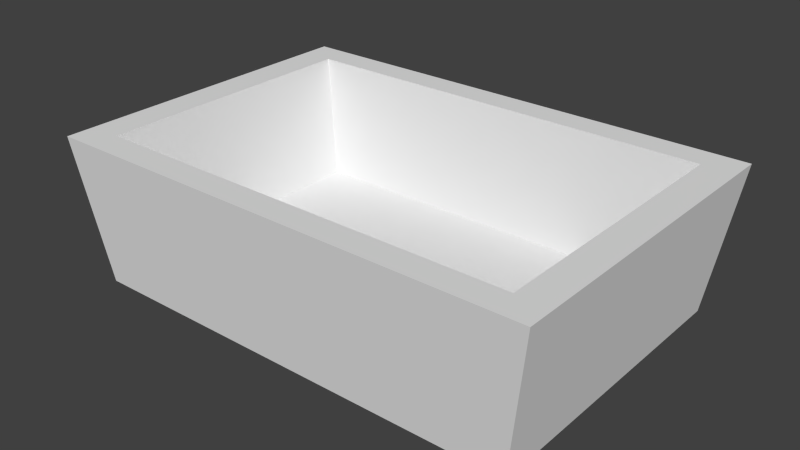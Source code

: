 # Source: fig-box.blend  (saved by Blender 2.73.0; exported with 4.5.12 LTS)
import bpy
from mathutils import Matrix  # noqa: F401  (used for matrix-valued properties, if any)

bpy.ops.wm.read_factory_settings(use_empty=True)
scene = bpy.context.scene
scene.name = 'Scene'

# ---- collections
col_collection_1 = bpy.data.collections.new('Collection 1'); scene.collection.children.link(col_collection_1)

# ---- materials (node trees are filled in below, after node groups)
mat_material_002 = bpy.data.materials.new('Material.002')
mat_material_002.alpha_threshold = 0.0
mat_material_002.use_transparent_shadow = False
mat_material_002.roughness = 0.5

# ---- material node trees

# ---- world
world_world = bpy.data.worlds.new('World'); scene.world = world_world
world_world.color = (0.05088, 0.05088, 0.05088)
world_world.use_sun_shadow = False
world_world.sun_shadow_jitter_overblur = 0.0
world_world.cycles.sampling_method = 'MANUAL'
world_world.cycles.sample_map_resolution = 256

# ---- meshes
me_cube_001 = bpy.data.meshes.new('Cube.001')
me_cube_001.from_pydata([(-0.3442, -0.1908, -0.08579), (-0.3442, 0.2735, -0.08579), (0.3442, 0.2735, -0.08579), (0.3442, -0.1908, -0.08579), (-0.379, -0.2142, 0.1393), (-0.379, 0.297, 0.1393), (0.379, 0.297, 0.1393), (0.379, -0.2142, 0.1393), (-0.3288, -0.1708, 0.1393), (-0.3288, 0.2535, 0.1393), (0.3288, 0.2535, 0.1393), (0.3288, -0.1708, 0.1393), (-0.2981, -0.151, -0.04629), (-0.2981, 0.2337, -0.04629), (0.2981, 0.2337, -0.04629), (0.2981, -0.151, -0.04629)], [], [(4, 5, 1, 0), (5, 6, 2, 1), (6, 7, 3, 2), (7, 4, 0, 3), (0, 1, 2, 3), (4, 7, 11, 8), (8, 11, 15, 12), (7, 6, 10, 11), (6, 5, 9, 10), (5, 4, 8, 9), (15, 14, 13, 12), (11, 10, 14, 15), (10, 9, 13, 14), (9, 8, 12, 13)])
_uv = me_cube_001.uv_layers.new(name='UVMap')
_uv.uv.foreach_set('vector', [0.2113, 0.4453, 0.01508, 0.4453, 0.01508, 0.2407, 0.2113, 0.2407, 0.9883, 0.4453, 0.6993, 0.4453, 0.6993, 0.2407, 0.9883, 0.2407, 0.6993, 0.4453, 0.5083, 0.4453, 0.5083, 0.2407, 0.6993, 0.2407, 0.5083, 0.4453, 0.2113, 0.4453, 0.2113, 0.2407, 0.5083, 0.2407, 0.224, 0.2061, 0.224, 0.03698, 0.4803, 0.03698, 0.4803, 0.2061, 0.2085, 0.4603, 0.9734, 0.4603, 0.9227, 0.5049, 0.2592, 0.5049, 0.2056, 0.01277, 0.5027, 0.01277, 0.5027, 0.2173, 0.2056, 0.2173, 0.9734, 0.4603, 0.9734, 0.9858, 0.9227, 0.9412, 0.9227, 0.5049, 0.9734, 0.9858, 0.2085, 0.9859, 0.2592, 0.9412, 0.9227, 0.9412, 0.2085, 0.9858, 0.2085, 0.4603, 0.2592, 0.5049, 0.2592, 0.9412, 0.9047, 0.516, 0.9047, 0.9301, 0.2771, 0.9301, 0.2771, 0.516, 0.5027, 0.01277, 0.6936, 0.01277, 0.6936, 0.2173, 0.5027, 0.2173, 0.6936, 0.01277, 0.9826, 0.01277, 0.9826, 0.2173, 0.6936, 0.2173, 0.009387, 0.01277, 0.2056, 0.01277, 0.2056, 0.2173, 0.009387, 0.2173])
me_cube_001.materials.append(mat_material_002)
me_cube_001.use_remesh_preserve_volume = False
me_cube_001.use_remesh_preserve_attributes = False
me_cube_001.use_mirror_vertex_groups = False
me_cube_001.use_paint_bone_selection = False
me_cube_001.use_paint_mask = True
me_cube_001.update()

# ---- objects
ob_fig_box = bpy.data.objects.new('fig-box', me_cube_001)

# ---- transforms, parenting, visibility, modifiers, constraints
ob_fig_box.location = (0.0, 0.0, 0.0)
ob_fig_box.lineart.crease_threshold = 0.0

# ---- collection membership
col_collection_1.objects.link(ob_fig_box)

# ---- scene / render settings (as saved in the file)
scene.frame_start = 1; scene.frame_end = 250; scene.frame_set(2)
scene.render.engine = 'BLENDER_EEVEE_NEXT'
scene.render.resolution_percentage = 50
scene.render.dither_intensity = 0.0
scene.cycles.use_denoising = False
scene.cycles.samples = 10
scene.cycles.sampling_pattern = 'TABULATED_SOBOL'
scene.cycles.light_sampling_threshold = 0.0
scene.cycles.use_adaptive_sampling = False
scene.cycles.use_light_tree = False
scene.cycles.blur_glossy = 0.0
scene.cycles.pixel_filter_type = 'GAUSSIAN'
scene.cycles.sample_clamp_indirect = 0.0
scene.view_settings.view_transform = 'Standard'
bpy.context.view_layer.update()

# ---- added for rendering (the .blend has no active camera and no usable light): camera, sun
cam_auto = bpy.data.cameras.new('AutoCamera')
cam_auto.lens = 50.0
cam_auto.sensor_width = 36.0
cam_auto.clip_end = 1000.0
ob_auto_camera = bpy.data.objects.new('AutoCamera', cam_auto)
scene.collection.objects.link(ob_auto_camera)
ob_auto_camera.location = (0.871113, -1.00397, 0.723642)
ob_auto_camera.rotation_euler = (1.09748, -7.21219e-08, 0.694738)
scene.camera = ob_auto_camera
light_auto_sun = bpy.data.lights.new('AutoSun', 'SUN')
light_auto_sun.energy = 3.0
light_auto_sun.angle = 0.0523599
ob_auto_sun = bpy.data.objects.new('AutoSun', light_auto_sun)
scene.collection.objects.link(ob_auto_sun)
ob_auto_sun.rotation_euler = (0.872665, 0.174533, 0.523599)
bpy.context.view_layer.update()
